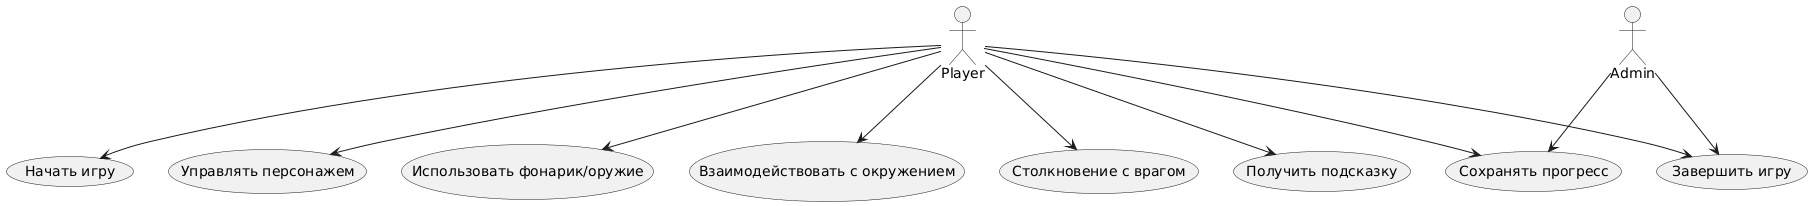

The diagram above was rendered by PlantUML. Its source (embedded in the PNG):
@startuml
actor Player
actor Admin


    usecase "Начать игру" as UC1
    usecase "Управлять персонажем" as UC2
    usecase "Использовать фонарик/оружие" as UC3
    usecase "Взаимодействовать с окружением" as UC4
    usecase "Сохранять прогресс" as UC5
    usecase "Столкновение с врагом" as UC6
    usecase "Получить подсказку" as UC7
    usecase "Завершить игру" as UC8


Player --> UC1
Player --> UC2
Player --> UC3
Player --> UC4
Player --> UC5
Player --> UC6
Player --> UC7
Player --> UC8

Admin --> UC5
Admin --> UC8
@enduml